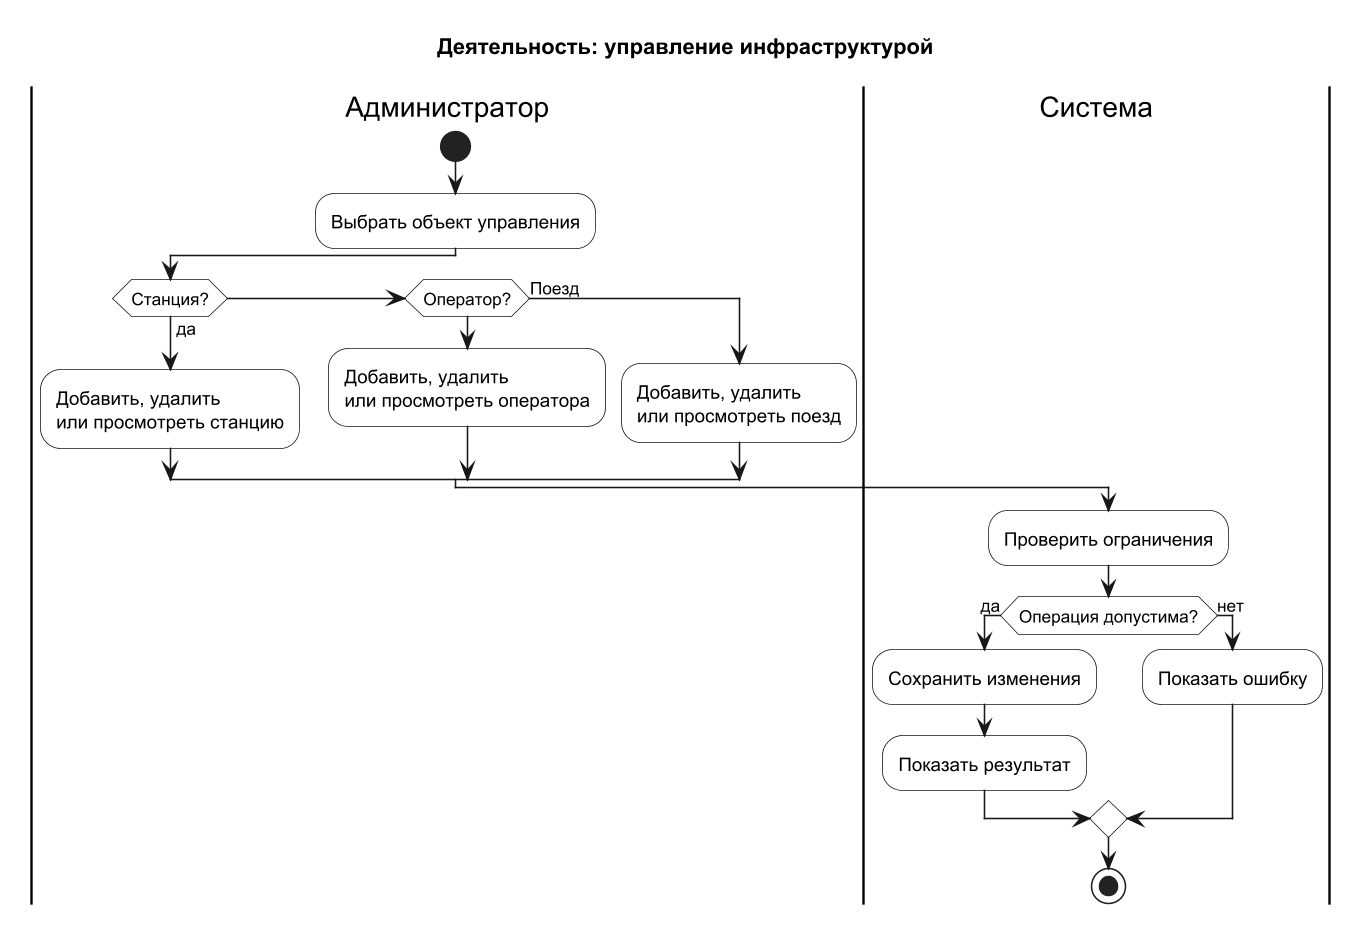

The diagram above was rendered by PlantUML. Its source (embedded in the PNG):
@startuml
!pragma layout smetana
title Деятельность: управление инфраструктурой
skinparam shadowing false
skinparam dpi 150
skinparam ActivityBackgroundColor #FFFFFF

|Администратор|
start
:Выбрать объект управления;
if (Станция?) then (да)
  :Добавить, удалить\nили просмотреть станцию;
elseif (Оператор?)
  :Добавить, удалить\nили просмотреть оператора;
else (Поезд)
  :Добавить, удалить\nили просмотреть поезд;
endif
|Система|
:Проверить ограничения;
if (Операция допустима?) then (да)
  :Сохранить изменения;
  :Показать результат;
else (нет)
  :Показать ошибку;
endif
stop
@enduml